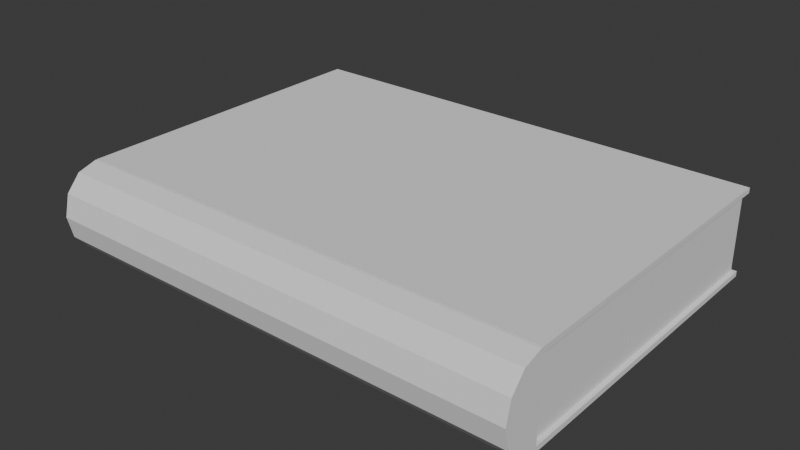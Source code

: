 # Source: Book.blend  (saved by Blender 5.2.44; exported with 4.5.12 LTS)
import bpy
from mathutils import Matrix  # noqa: F401  (used for matrix-valued properties, if any)

bpy.ops.wm.read_factory_settings(use_empty=True)
scene = bpy.context.scene
scene.name = 'Scene'

# ---- collections
col_collection = bpy.data.collections.new('Collection'); scene.collection.children.link(col_collection)

# ---- world
world_world = bpy.data.worlds.new('World'); scene.world = world_world
world_world.use_nodes = True; world_world.node_tree.nodes.clear()
_N = world_world.node_tree.nodes; _L = world_world.node_tree.links
n0 = _N.new('ShaderNodeOutputWorld'); n0.name = 'World Output'; n0.location = (200, 100)
n1 = _N.new('ShaderNodeBackground'); n1.name = 'Background'; n1.location = (-200, 100)
n1.inputs[0].default_value = (0.05088, 0.05088, 0.05088, 1.0)
_L.new(n1.outputs[0], n0.inputs[0])
n0.is_active_output = True
world_world.color = (0.05088, 0.05088, 0.05088)
world_world.sun_shadow_jitter_overblur = 0.0

# ---- meshes
me_cube_001 = bpy.data.meshes.new('Cube.001')
me_cube_001.from_pydata([(-1.0, -1.0, -1.0), (-1.0, -1.0, 1.0), (-1.0, 1.0, -1.0), (-1.0, 1.0, 1.0), (0.984, -1.0, -1.0), (0.984, -1.0, 1.0), (0.984, 1.0, -1.0), (0.984, 1.0, 1.0), (-1.008, 1.018, -1.133), (-1.008, -1.018, -1.133), (-1.128, 1.018, -0.9815), (-1.128, -1.018, -0.9815), (-1.216, 1.018, -0.5667), (-1.216, -1.018, -0.5667), (-1.248, 1.018, 2.725e-07), (-1.248, -1.018, -2.725e-07), (-1.216, 1.018, 0.5667), (-1.216, -1.018, 0.5667), (-1.128, 1.018, 0.9815), (-1.128, -1.018, 0.9815), (-1.008, 1.018, 1.133), (-1.008, -1.018, 1.133), (-1.0, -1.018, -1.123), (-1.0, 1.018, -1.123), (-1.0, -1.018, 1.123), (-1.0, 1.018, 1.123), (-1.0, -1.018, 0.9998), (-1.0, -1.018, 1.133), (-1.0, 1.018, 0.9998), (-1.0, 1.018, 1.133), (1.0, -1.018, 0.9998), (1.0, -1.018, 1.133), (1.0, 1.018, 0.9998), (1.0, 1.018, 1.133), (-1.0, -1.018, -1.133), (-1.0, -1.018, -0.9995), (-1.0, 1.018, -1.133), (-1.0, 1.018, -0.9995), (1.0, -1.018, -1.133), (1.0, -1.018, -0.9995), (1.0, 1.018, -1.133), (1.0, 1.018, -0.9995)], [], [(0, 1, 3, 2), (2, 3, 7, 6), (6, 7, 5, 4), (4, 5, 1, 0), (2, 6, 4, 0), (7, 3, 1, 5), (9, 8, 23, 22), (8, 9, 11, 10), (10, 11, 13, 12), (12, 13, 15, 14), (14, 15, 17, 16), (16, 17, 19, 18), (18, 19, 21, 20), (20, 21, 24, 25), (24, 21, 19, 17, 15, 13, 11, 9, 22), (23, 8, 10, 12, 14, 16, 18, 20, 25), (24, 22, 23, 25), (26, 27, 29, 28), (28, 29, 33, 32), (32, 33, 31, 30), (30, 31, 27, 26), (28, 32, 30, 26), (33, 29, 27, 31), (34, 35, 37, 36), (36, 37, 41, 40), (40, 41, 39, 38), (38, 39, 35, 34), (36, 40, 38, 34), (41, 37, 35, 39)])
_uv = me_cube_001.uv_layers.new(name='UVMap')
_uv.uv.foreach_set('vector', [0.375, 0.0, 0.625, 0.0, 0.625, 0.25, 0.375, 0.25, 0.375, 0.25, 0.625, 0.25, 0.625, 0.5, 0.375, 0.5, 0.375, 0.5, 0.625, 0.5, 0.625, 0.75, 0.375, 0.75, 0.375, 0.75, 0.625, 0.75, 0.625, 1.0, 0.375, 1.0, 0.125, 0.5, 0.375, 0.5, 0.375, 0.75, 0.125, 0.75, 0.625, 0.5, 0.875, 0.5, 0.875, 0.75, 0.625, 0.75, 0.75, 1.0, 0.75, 0.5, 0.7556, 0.5, 0.7556, 1.0, 0.75, 0.5, 0.75, 1.0, 0.6667, 1.0, 0.6667, 0.5, 0.6667, 0.5, 0.6667, 1.0, 0.5833, 1.0, 0.5833, 0.5, 0.5833, 0.5, 0.5833, 1.0, 0.5, 1.0, 0.5, 0.5, 0.5, 0.5, 0.5, 1.0, 0.4167, 1.0, 0.4167, 0.5, 0.4167, 0.5, 0.4167, 1.0, 0.3333, 1.0, 0.3333, 0.5, 0.3333, 0.5, 0.3333, 1.0, 0.25, 1.0, 0.25, 0.5, 0.25, 0.5, 0.25, 1.0, 0.2444, 1.0, 0.2444, 0.5, 0.01214, 0.258, 0.01, 0.25, 0.04215, 0.13, 0.13, 0.04215, 0.25, 0.01, 0.37, 0.04215, 0.4578, 0.13, 0.49, 0.25, 0.4879, 0.258, 0.9879, 0.258, 0.99, 0.25, 0.9578, 0.13, 0.87, 0.04215, 0.75, 0.01, 0.63, 0.04215, 0.5422, 0.13, 0.51, 0.25, 0.5121, 0.258, 0.4487, 0.0, 0.5513, 0.0, 0.5513, 0.25, 0.4487, 0.25, 0.375, 0.0, 0.625, 0.0, 0.625, 0.25, 0.375, 0.25, 0.375, 0.25, 0.625, 0.25, 0.625, 0.5, 0.375, 0.5, 0.375, 0.5, 0.625, 0.5, 0.625, 0.75, 0.375, 0.75, 0.375, 0.75, 0.625, 0.75, 0.625, 1.0, 0.375, 1.0, 0.125, 0.5, 0.375, 0.5, 0.375, 0.75, 0.125, 0.75, 0.625, 0.5, 0.875, 0.5, 0.875, 0.75, 0.625, 0.75, 0.375, 0.0, 0.625, 0.0, 0.625, 0.25, 0.375, 0.25, 0.375, 0.25, 0.625, 0.25, 0.625, 0.5, 0.375, 0.5, 0.375, 0.5, 0.625, 0.5, 0.625, 0.75, 0.375, 0.75, 0.375, 0.75, 0.625, 0.75, 0.625, 1.0, 0.375, 1.0, 0.125, 0.5, 0.375, 0.5, 0.375, 0.75, 0.125, 0.75, 0.625, 0.5, 0.875, 0.5, 0.875, 0.75, 0.625, 0.75])
me_cube_001.update()

# ---- objects
ob_pages = bpy.data.objects.new('Pages', me_cube_001)

# ---- transforms, parenting, visibility, modifiers, constraints
ob_pages.location = (0.0, 0.0, 0.0)
ob_pages.rotation_euler = (0.0, -0.0, 1.571)
ob_pages.scale = (0.0625, 0.09181, 0.015)

# ---- collection membership
col_collection.objects.link(ob_pages)

# ---- scene / render settings (as saved in the file)
scene.frame_start = 1; scene.frame_end = 250; scene.frame_set(1)
scene.render.engine = 'BLENDER_EEVEE_NEXT'
scene.render.bake_bias = 0.0
scene.render.bake_samples = 0
scene.render.compositor_device = 'GPU'
scene.eevee.use_volume_custom_range = False
scene.eevee.fast_gi_thickness_near = 0.1
scene.eevee.fast_gi_thickness_far = 0.0
scene.eevee.ray_tracing_options.screen_trace_thickness = 0.1
bpy.context.view_layer.update()

# ---- added for rendering (the .blend has no active camera and no usable light): camera, sun
cam_auto = bpy.data.cameras.new('AutoCamera')
cam_auto.lens = 50.0
cam_auto.sensor_width = 36.0
cam_auto.clip_end = 1000.0
ob_auto_camera = bpy.data.objects.new('AutoCamera', cam_auto)
scene.collection.objects.link(ob_auto_camera)
ob_auto_camera.location = (0.218685, -0.270172, 0.174949)
ob_auto_camera.rotation_euler = (1.09748, -7.21219e-08, 0.694738)
scene.camera = ob_auto_camera
light_auto_sun = bpy.data.lights.new('AutoSun', 'SUN')
light_auto_sun.energy = 3.0
light_auto_sun.angle = 0.0523599
ob_auto_sun = bpy.data.objects.new('AutoSun', light_auto_sun)
scene.collection.objects.link(ob_auto_sun)
ob_auto_sun.rotation_euler = (0.872665, 0.174533, 0.523599)
bpy.context.view_layer.update()
